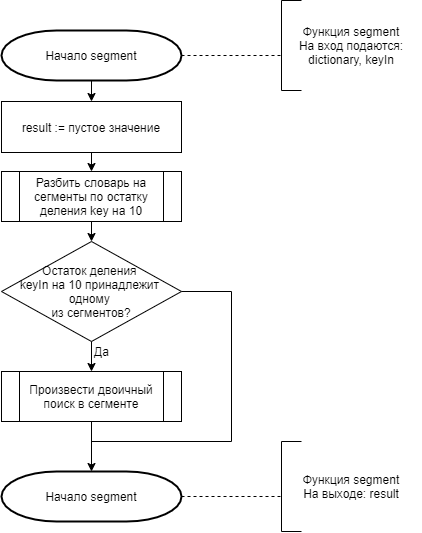

The diagram above was exported from draw.io. Its source (the exported page's mxGraphModel, read from the mxfile embedded in the PNG):
<mxGraphModel dx="1038" dy="11786" grid="1" gridSize="10" guides="1" tooltips="1" connect="1" arrows="1" fold="1" page="1" pageScale="1" pageWidth="1827" pageHeight="11169" background="#ffffff" math="0" shadow="0">
  <root>
    <mxCell id="0" />
    <mxCell id="1" parent="0" />
    <mxCell id="otlFVcwwLKbwFnnfT-0p-1" value="Начало segment" style="strokeWidth=2;html=1;shape=mxgraph.flowchart.terminator;whiteSpace=wrap;" vertex="1" parent="1">
      <mxGeometry x="300" y="-1991" width="180" height="50" as="geometry" />
    </mxCell>
    <mxCell id="otlFVcwwLKbwFnnfT-0p-2" value="" style="endArrow=classic;html=1;exitX=0.5;exitY=1;exitDx=0;exitDy=0;exitPerimeter=0;entryX=0.5;entryY=0;entryDx=0;entryDy=0;" edge="1" parent="1" source="otlFVcwwLKbwFnnfT-0p-1">
      <mxGeometry width="50" height="50" relative="1" as="geometry">
        <mxPoint x="610" y="-1680" as="sourcePoint" />
        <mxPoint x="390" y="-1920" as="targetPoint" />
      </mxGeometry>
    </mxCell>
    <mxCell id="otlFVcwwLKbwFnnfT-0p-3" value="" style="endArrow=none;dashed=1;html=1;exitX=1;exitY=0.5;exitDx=0;exitDy=0;exitPerimeter=0;" edge="1" parent="1" source="otlFVcwwLKbwFnnfT-0p-1">
      <mxGeometry width="50" height="50" relative="1" as="geometry">
        <mxPoint x="540" y="-1851" as="sourcePoint" />
        <mxPoint x="580" y="-1966" as="targetPoint" />
      </mxGeometry>
    </mxCell>
    <mxCell id="otlFVcwwLKbwFnnfT-0p-4" value="" style="endArrow=none;html=1;" edge="1" parent="1">
      <mxGeometry width="50" height="50" relative="1" as="geometry">
        <mxPoint x="580" y="-1931" as="sourcePoint" />
        <mxPoint x="580" y="-2021" as="targetPoint" />
      </mxGeometry>
    </mxCell>
    <mxCell id="otlFVcwwLKbwFnnfT-0p-5" value="" style="endArrow=none;html=1;" edge="1" parent="1">
      <mxGeometry width="50" height="50" relative="1" as="geometry">
        <mxPoint x="580" y="-2021" as="sourcePoint" />
        <mxPoint x="600" y="-2021" as="targetPoint" />
      </mxGeometry>
    </mxCell>
    <mxCell id="otlFVcwwLKbwFnnfT-0p-6" value="" style="endArrow=none;html=1;" edge="1" parent="1">
      <mxGeometry width="50" height="50" relative="1" as="geometry">
        <mxPoint x="580" y="-1931" as="sourcePoint" />
        <mxPoint x="600" y="-1931" as="targetPoint" />
      </mxGeometry>
    </mxCell>
    <mxCell id="otlFVcwwLKbwFnnfT-0p-7" value="Функция segment&lt;br&gt;На вход подаются:&lt;br&gt;dictionary, keyIn" style="text;html=1;strokeColor=none;fillColor=none;align=center;verticalAlign=middle;whiteSpace=wrap;rounded=0;" vertex="1" parent="1">
      <mxGeometry x="580" y="-2021" width="140" height="90" as="geometry" />
    </mxCell>
    <mxCell id="otlFVcwwLKbwFnnfT-0p-8" value="result := пустое значение" style="rounded=0;whiteSpace=wrap;html=1;" vertex="1" parent="1">
      <mxGeometry x="300" y="-1920" width="180" height="51" as="geometry" />
    </mxCell>
    <mxCell id="otlFVcwwLKbwFnnfT-0p-9" value="Разбить словарь на сегменты по остатку деления key на 10" style="shape=process;whiteSpace=wrap;html=1;backgroundOutline=1;" vertex="1" parent="1">
      <mxGeometry x="300" y="-1850" width="180" height="50" as="geometry" />
    </mxCell>
    <mxCell id="otlFVcwwLKbwFnnfT-0p-10" value="Остаток деления &lt;br&gt;keyIn на 10 принадлежит &lt;br&gt;одному &lt;br&gt;из сегментов?" style="rhombus;whiteSpace=wrap;html=1;" vertex="1" parent="1">
      <mxGeometry x="300" y="-1780" width="180" height="100" as="geometry" />
    </mxCell>
    <mxCell id="otlFVcwwLKbwFnnfT-0p-11" value="" style="endArrow=classic;html=1;exitX=0.5;exitY=1;exitDx=0;exitDy=0;entryX=0.5;entryY=0;entryDx=0;entryDy=0;" edge="1" parent="1" source="otlFVcwwLKbwFnnfT-0p-8" target="otlFVcwwLKbwFnnfT-0p-9">
      <mxGeometry width="50" height="50" relative="1" as="geometry">
        <mxPoint x="540" y="-1650" as="sourcePoint" />
        <mxPoint x="590" y="-1700" as="targetPoint" />
      </mxGeometry>
    </mxCell>
    <mxCell id="otlFVcwwLKbwFnnfT-0p-12" value="" style="endArrow=classic;html=1;exitX=0.5;exitY=1;exitDx=0;exitDy=0;entryX=0.5;entryY=0;entryDx=0;entryDy=0;" edge="1" parent="1" source="otlFVcwwLKbwFnnfT-0p-9" target="otlFVcwwLKbwFnnfT-0p-10">
      <mxGeometry width="50" height="50" relative="1" as="geometry">
        <mxPoint x="620" y="-1610" as="sourcePoint" />
        <mxPoint x="670" y="-1660" as="targetPoint" />
      </mxGeometry>
    </mxCell>
    <mxCell id="otlFVcwwLKbwFnnfT-0p-13" value="Произвести двоичный поиск в сегменте" style="shape=process;whiteSpace=wrap;html=1;backgroundOutline=1;" vertex="1" parent="1">
      <mxGeometry x="300" y="-1650" width="180" height="50" as="geometry" />
    </mxCell>
    <mxCell id="otlFVcwwLKbwFnnfT-0p-14" value="" style="endArrow=classic;html=1;exitX=0.5;exitY=1;exitDx=0;exitDy=0;entryX=0.5;entryY=0;entryDx=0;entryDy=0;" edge="1" parent="1" source="otlFVcwwLKbwFnnfT-0p-10" target="otlFVcwwLKbwFnnfT-0p-13">
      <mxGeometry width="50" height="50" relative="1" as="geometry">
        <mxPoint x="280" y="-1460" as="sourcePoint" />
        <mxPoint x="330" y="-1510" as="targetPoint" />
      </mxGeometry>
    </mxCell>
    <mxCell id="otlFVcwwLKbwFnnfT-0p-15" value="Да" style="text;html=1;align=center;verticalAlign=middle;resizable=0;points=[];autosize=1;" vertex="1" parent="1">
      <mxGeometry x="385" y="-1680" width="30" height="20" as="geometry" />
    </mxCell>
    <mxCell id="otlFVcwwLKbwFnnfT-0p-16" value="Начало segment" style="strokeWidth=2;html=1;shape=mxgraph.flowchart.terminator;whiteSpace=wrap;" vertex="1" parent="1">
      <mxGeometry x="300" y="-1550" width="180" height="50" as="geometry" />
    </mxCell>
    <mxCell id="otlFVcwwLKbwFnnfT-0p-17" value="" style="endArrow=none;html=1;exitX=1;exitY=0.5;exitDx=0;exitDy=0;" edge="1" parent="1" source="otlFVcwwLKbwFnnfT-0p-10">
      <mxGeometry width="50" height="50" relative="1" as="geometry">
        <mxPoint x="680" y="-1660" as="sourcePoint" />
        <mxPoint x="530" y="-1730" as="targetPoint" />
      </mxGeometry>
    </mxCell>
    <mxCell id="otlFVcwwLKbwFnnfT-0p-18" value="" style="endArrow=none;html=1;" edge="1" parent="1">
      <mxGeometry width="50" height="50" relative="1" as="geometry">
        <mxPoint x="530" y="-1580" as="sourcePoint" />
        <mxPoint x="530" y="-1730" as="targetPoint" />
      </mxGeometry>
    </mxCell>
    <mxCell id="otlFVcwwLKbwFnnfT-0p-19" value="" style="endArrow=classic;html=1;exitX=0.5;exitY=1;exitDx=0;exitDy=0;entryX=0.5;entryY=0;entryDx=0;entryDy=0;entryPerimeter=0;" edge="1" parent="1" source="otlFVcwwLKbwFnnfT-0p-13" target="otlFVcwwLKbwFnnfT-0p-16">
      <mxGeometry width="50" height="50" relative="1" as="geometry">
        <mxPoint x="420" y="-1390" as="sourcePoint" />
        <mxPoint x="470" y="-1440" as="targetPoint" />
      </mxGeometry>
    </mxCell>
    <mxCell id="otlFVcwwLKbwFnnfT-0p-20" value="" style="endArrow=none;html=1;" edge="1" parent="1">
      <mxGeometry width="50" height="50" relative="1" as="geometry">
        <mxPoint x="390" y="-1580" as="sourcePoint" />
        <mxPoint x="530" y="-1580" as="targetPoint" />
      </mxGeometry>
    </mxCell>
    <mxCell id="otlFVcwwLKbwFnnfT-0p-21" value="" style="endArrow=none;dashed=1;html=1;exitX=1;exitY=0.5;exitDx=0;exitDy=0;exitPerimeter=0;" edge="1" parent="1">
      <mxGeometry width="50" height="50" relative="1" as="geometry">
        <mxPoint x="480" y="-1525" as="sourcePoint" />
        <mxPoint x="580" y="-1525" as="targetPoint" />
      </mxGeometry>
    </mxCell>
    <mxCell id="otlFVcwwLKbwFnnfT-0p-22" value="" style="endArrow=none;html=1;" edge="1" parent="1">
      <mxGeometry width="50" height="50" relative="1" as="geometry">
        <mxPoint x="580" y="-1490" as="sourcePoint" />
        <mxPoint x="580" y="-1580" as="targetPoint" />
      </mxGeometry>
    </mxCell>
    <mxCell id="otlFVcwwLKbwFnnfT-0p-23" value="" style="endArrow=none;html=1;" edge="1" parent="1">
      <mxGeometry width="50" height="50" relative="1" as="geometry">
        <mxPoint x="580" y="-1580" as="sourcePoint" />
        <mxPoint x="600" y="-1580" as="targetPoint" />
      </mxGeometry>
    </mxCell>
    <mxCell id="otlFVcwwLKbwFnnfT-0p-24" value="" style="endArrow=none;html=1;" edge="1" parent="1">
      <mxGeometry width="50" height="50" relative="1" as="geometry">
        <mxPoint x="580" y="-1490" as="sourcePoint" />
        <mxPoint x="600" y="-1490" as="targetPoint" />
      </mxGeometry>
    </mxCell>
    <mxCell id="otlFVcwwLKbwFnnfT-0p-25" value="Функция segment&lt;br&gt;На выходе: result" style="text;html=1;strokeColor=none;fillColor=none;align=center;verticalAlign=middle;whiteSpace=wrap;rounded=0;" vertex="1" parent="1">
      <mxGeometry x="580" y="-1580" width="140" height="90" as="geometry" />
    </mxCell>
  </root>
</mxGraphModel>